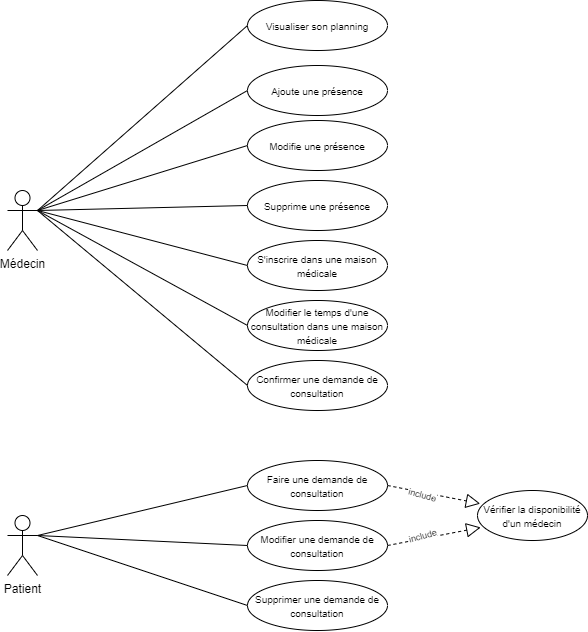

The diagram above was exported from draw.io. Its source (the exported page's mxGraphModel, read from the mxfile embedded in the PNG):
<mxGraphModel dx="1422" dy="774" grid="1" gridSize="10" guides="1" tooltips="1" connect="1" arrows="1" fold="1" page="1" pageScale="1" pageWidth="850" pageHeight="1100" math="0" shadow="0">
  <root>
    <mxCell id="0" />
    <mxCell id="1" parent="0" />
    <mxCell id="_Irhgq67PU7E9QMAqvUL-1" value="Médecin" style="shape=umlActor;verticalLabelPosition=bottom;verticalAlign=top;html=1;outlineConnect=0;" vertex="1" parent="1">
      <mxGeometry x="120" y="220" width="30" height="60" as="geometry" />
    </mxCell>
    <mxCell id="_Irhgq67PU7E9QMAqvUL-2" value="Patient" style="shape=umlActor;verticalLabelPosition=bottom;verticalAlign=top;html=1;outlineConnect=0;" vertex="1" parent="1">
      <mxGeometry x="120" y="545" width="30" height="60" as="geometry" />
    </mxCell>
    <mxCell id="_Irhgq67PU7E9QMAqvUL-3" value="&lt;font style=&quot;font-size: 10px&quot;&gt;Faire une demande de consultation&lt;/font&gt;" style="ellipse;whiteSpace=wrap;html=1;" vertex="1" parent="1">
      <mxGeometry x="360" y="490" width="140" height="50" as="geometry" />
    </mxCell>
    <mxCell id="_Irhgq67PU7E9QMAqvUL-5" value="" style="endArrow=none;html=1;exitX=1;exitY=0.3333333333333333;exitDx=0;exitDy=0;exitPerimeter=0;entryX=0;entryY=0.5;entryDx=0;entryDy=0;" edge="1" parent="1" source="_Irhgq67PU7E9QMAqvUL-2" target="_Irhgq67PU7E9QMAqvUL-3">
      <mxGeometry width="50" height="50" relative="1" as="geometry">
        <mxPoint x="410" y="560" as="sourcePoint" />
        <mxPoint x="460" y="510" as="targetPoint" />
      </mxGeometry>
    </mxCell>
    <mxCell id="_Irhgq67PU7E9QMAqvUL-6" value="&lt;font style=&quot;font-size: 10px&quot;&gt;Modifier une demande de consultation&lt;/font&gt;" style="ellipse;whiteSpace=wrap;html=1;" vertex="1" parent="1">
      <mxGeometry x="360" y="550" width="140" height="50" as="geometry" />
    </mxCell>
    <mxCell id="_Irhgq67PU7E9QMAqvUL-7" value="&lt;font style=&quot;font-size: 10px&quot;&gt;Supprimer une demande de consultation&lt;/font&gt;" style="ellipse;whiteSpace=wrap;html=1;" vertex="1" parent="1">
      <mxGeometry x="360" y="610" width="140" height="50" as="geometry" />
    </mxCell>
    <mxCell id="_Irhgq67PU7E9QMAqvUL-8" value="&lt;font style=&quot;font-size: 10px&quot;&gt;Visualiser son planning&lt;/font&gt;" style="ellipse;whiteSpace=wrap;html=1;" vertex="1" parent="1">
      <mxGeometry x="360" y="30" width="140" height="50" as="geometry" />
    </mxCell>
    <mxCell id="_Irhgq67PU7E9QMAqvUL-9" value="" style="endArrow=none;html=1;exitX=1;exitY=0.3333333333333333;exitDx=0;exitDy=0;exitPerimeter=0;entryX=0;entryY=0.5;entryDx=0;entryDy=0;" edge="1" parent="1" source="_Irhgq67PU7E9QMAqvUL-2" target="_Irhgq67PU7E9QMAqvUL-6">
      <mxGeometry width="50" height="50" relative="1" as="geometry">
        <mxPoint x="410" y="560" as="sourcePoint" />
        <mxPoint x="460" y="510" as="targetPoint" />
      </mxGeometry>
    </mxCell>
    <mxCell id="_Irhgq67PU7E9QMAqvUL-10" value="" style="endArrow=none;html=1;exitX=1;exitY=0.3333333333333333;exitDx=0;exitDy=0;exitPerimeter=0;entryX=0;entryY=0.5;entryDx=0;entryDy=0;" edge="1" parent="1" source="_Irhgq67PU7E9QMAqvUL-2" target="_Irhgq67PU7E9QMAqvUL-7">
      <mxGeometry width="50" height="50" relative="1" as="geometry">
        <mxPoint x="410" y="560" as="sourcePoint" />
        <mxPoint x="460" y="510" as="targetPoint" />
      </mxGeometry>
    </mxCell>
    <mxCell id="_Irhgq67PU7E9QMAqvUL-11" value="" style="endArrow=none;html=1;exitX=1;exitY=0.3333333333333333;exitDx=0;exitDy=0;exitPerimeter=0;entryX=0;entryY=0.5;entryDx=0;entryDy=0;" edge="1" parent="1" source="_Irhgq67PU7E9QMAqvUL-1" target="_Irhgq67PU7E9QMAqvUL-8">
      <mxGeometry width="50" height="50" relative="1" as="geometry">
        <mxPoint x="410" y="420" as="sourcePoint" />
        <mxPoint x="460" y="370" as="targetPoint" />
      </mxGeometry>
    </mxCell>
    <mxCell id="_Irhgq67PU7E9QMAqvUL-12" value="&lt;font style=&quot;font-size: 10px&quot;&gt;Ajoute une présence&lt;/font&gt;" style="ellipse;whiteSpace=wrap;html=1;" vertex="1" parent="1">
      <mxGeometry x="360" y="95" width="140" height="50" as="geometry" />
    </mxCell>
    <mxCell id="_Irhgq67PU7E9QMAqvUL-13" value="&lt;font style=&quot;font-size: 10px&quot;&gt;Modifie une présence&lt;/font&gt;" style="ellipse;whiteSpace=wrap;html=1;" vertex="1" parent="1">
      <mxGeometry x="360" y="150" width="140" height="50" as="geometry" />
    </mxCell>
    <mxCell id="_Irhgq67PU7E9QMAqvUL-14" value="&lt;font style=&quot;font-size: 10px&quot;&gt;Supprime une présence&lt;/font&gt;" style="ellipse;whiteSpace=wrap;html=1;" vertex="1" parent="1">
      <mxGeometry x="360" y="210" width="140" height="50" as="geometry" />
    </mxCell>
    <mxCell id="_Irhgq67PU7E9QMAqvUL-15" value="" style="endArrow=none;html=1;exitX=1;exitY=0.3333333333333333;exitDx=0;exitDy=0;exitPerimeter=0;entryX=0;entryY=0.5;entryDx=0;entryDy=0;" edge="1" parent="1" source="_Irhgq67PU7E9QMAqvUL-1" target="_Irhgq67PU7E9QMAqvUL-12">
      <mxGeometry width="50" height="50" relative="1" as="geometry">
        <mxPoint x="210" y="240" as="sourcePoint" />
        <mxPoint x="460" y="220" as="targetPoint" />
      </mxGeometry>
    </mxCell>
    <mxCell id="_Irhgq67PU7E9QMAqvUL-16" value="" style="endArrow=none;html=1;entryX=0;entryY=0.5;entryDx=0;entryDy=0;exitX=1;exitY=0.3333333333333333;exitDx=0;exitDy=0;exitPerimeter=0;" edge="1" parent="1" source="_Irhgq67PU7E9QMAqvUL-1" target="_Irhgq67PU7E9QMAqvUL-13">
      <mxGeometry width="50" height="50" relative="1" as="geometry">
        <mxPoint x="190" y="220" as="sourcePoint" />
        <mxPoint x="370.00000000000114" y="130" as="targetPoint" />
      </mxGeometry>
    </mxCell>
    <mxCell id="_Irhgq67PU7E9QMAqvUL-17" value="" style="endArrow=none;html=1;entryX=0;entryY=0.5;entryDx=0;entryDy=0;exitX=1;exitY=0.3333333333333333;exitDx=0;exitDy=0;exitPerimeter=0;" edge="1" parent="1" source="_Irhgq67PU7E9QMAqvUL-1" target="_Irhgq67PU7E9QMAqvUL-14">
      <mxGeometry width="50" height="50" relative="1" as="geometry">
        <mxPoint x="180" y="210" as="sourcePoint" />
        <mxPoint x="370.00000000000114" y="185" as="targetPoint" />
      </mxGeometry>
    </mxCell>
    <mxCell id="_Irhgq67PU7E9QMAqvUL-18" value="&lt;font style=&quot;font-size: 10px&quot;&gt;S'inscrire dans une maison médicale&lt;/font&gt;" style="ellipse;whiteSpace=wrap;html=1;" vertex="1" parent="1">
      <mxGeometry x="360" y="270" width="140" height="50" as="geometry" />
    </mxCell>
    <mxCell id="_Irhgq67PU7E9QMAqvUL-19" value="&lt;font style=&quot;font-size: 10px&quot;&gt;Modifier le temps d'une consultation dans une maison médicale&lt;/font&gt;" style="ellipse;whiteSpace=wrap;html=1;" vertex="1" parent="1">
      <mxGeometry x="360" y="330" width="140" height="50" as="geometry" />
    </mxCell>
    <mxCell id="_Irhgq67PU7E9QMAqvUL-20" value="&lt;font style=&quot;font-size: 10px&quot;&gt;Confirmer une demande de consultation&lt;/font&gt;" style="ellipse;whiteSpace=wrap;html=1;" vertex="1" parent="1">
      <mxGeometry x="360" y="390" width="140" height="50" as="geometry" />
    </mxCell>
    <mxCell id="_Irhgq67PU7E9QMAqvUL-21" value="" style="endArrow=none;html=1;exitX=1;exitY=0.3333333333333333;exitDx=0;exitDy=0;exitPerimeter=0;entryX=0;entryY=0.5;entryDx=0;entryDy=0;" edge="1" parent="1" source="_Irhgq67PU7E9QMAqvUL-1" target="_Irhgq67PU7E9QMAqvUL-18">
      <mxGeometry width="50" height="50" relative="1" as="geometry">
        <mxPoint x="200" y="230" as="sourcePoint" />
        <mxPoint x="330" y="293" as="targetPoint" />
      </mxGeometry>
    </mxCell>
    <mxCell id="_Irhgq67PU7E9QMAqvUL-22" value="" style="endArrow=none;html=1;exitX=1;exitY=0.3333333333333333;exitDx=0;exitDy=0;exitPerimeter=0;entryX=0;entryY=0.5;entryDx=0;entryDy=0;" edge="1" parent="1" source="_Irhgq67PU7E9QMAqvUL-1" target="_Irhgq67PU7E9QMAqvUL-19">
      <mxGeometry width="50" height="50" relative="1" as="geometry">
        <mxPoint x="130" y="285" as="sourcePoint" />
        <mxPoint x="320" y="390.0000000000001" as="targetPoint" />
      </mxGeometry>
    </mxCell>
    <mxCell id="_Irhgq67PU7E9QMAqvUL-23" value="" style="endArrow=none;html=1;exitX=1;exitY=0.3333333333333333;exitDx=0;exitDy=0;exitPerimeter=0;entryX=0;entryY=0.5;entryDx=0;entryDy=0;" edge="1" parent="1" source="_Irhgq67PU7E9QMAqvUL-1" target="_Irhgq67PU7E9QMAqvUL-20">
      <mxGeometry width="50" height="50" relative="1" as="geometry">
        <mxPoint x="170" y="212.5" as="sourcePoint" />
        <mxPoint x="360" y="377.5000000000001" as="targetPoint" />
      </mxGeometry>
    </mxCell>
    <mxCell id="_Irhgq67PU7E9QMAqvUL-29" value="&lt;font style=&quot;font-size: 10px&quot;&gt;Vérifier la disponibilité d'un médecin&lt;/font&gt;" style="ellipse;whiteSpace=wrap;html=1;" vertex="1" parent="1">
      <mxGeometry x="590" y="520" width="110" height="50" as="geometry" />
    </mxCell>
    <mxCell id="_Irhgq67PU7E9QMAqvUL-33" value="" style="endArrow=block;dashed=1;endFill=0;endSize=12;html=1;exitX=1;exitY=0.5;exitDx=0;exitDy=0;entryX=0.025;entryY=0.263;entryDx=0;entryDy=0;entryPerimeter=0;" edge="1" parent="1" source="_Irhgq67PU7E9QMAqvUL-3" target="_Irhgq67PU7E9QMAqvUL-29">
      <mxGeometry width="160" relative="1" as="geometry">
        <mxPoint x="520" y="650" as="sourcePoint" />
        <mxPoint x="680" y="650" as="targetPoint" />
      </mxGeometry>
    </mxCell>
    <mxCell id="_Irhgq67PU7E9QMAqvUL-35" value="include" style="edgeLabel;html=1;align=center;verticalAlign=middle;resizable=0;points=[];rotation=15;fontSize=9;" vertex="1" connectable="0" parent="_Irhgq67PU7E9QMAqvUL-33">
      <mxGeometry x="0.0583" relative="1" as="geometry">
        <mxPoint x="-14.76" y="-0.94" as="offset" />
      </mxGeometry>
    </mxCell>
    <mxCell id="_Irhgq67PU7E9QMAqvUL-36" value="" style="endArrow=block;dashed=1;endFill=0;endSize=12;html=1;exitX=1;exitY=0.5;exitDx=0;exitDy=0;entryX=0.029;entryY=0.739;entryDx=0;entryDy=0;entryPerimeter=0;" edge="1" parent="1" source="_Irhgq67PU7E9QMAqvUL-6" target="_Irhgq67PU7E9QMAqvUL-29">
      <mxGeometry width="160" relative="1" as="geometry">
        <mxPoint x="510.0000000000023" y="590" as="sourcePoint" />
        <mxPoint x="580.0000000000041" y="620" as="targetPoint" />
      </mxGeometry>
    </mxCell>
    <mxCell id="_Irhgq67PU7E9QMAqvUL-37" value="include" style="edgeLabel;html=1;align=center;verticalAlign=middle;resizable=0;points=[];rotation=-15;fontSize=9;" vertex="1" connectable="0" parent="_Irhgq67PU7E9QMAqvUL-36">
      <mxGeometry x="0.0583" relative="1" as="geometry">
        <mxPoint x="-14.76" y="-0.94" as="offset" />
      </mxGeometry>
    </mxCell>
  </root>
</mxGraphModel>